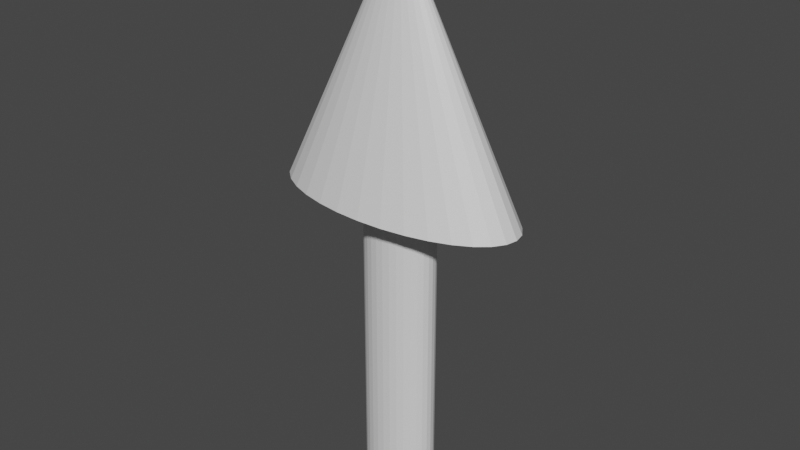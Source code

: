 # Source: arrowModel.blend  (saved by Blender 3.3.6; exported with 4.5.12 LTS)
import bpy
from mathutils import Matrix  # noqa: F401  (used for matrix-valued properties, if any)

bpy.ops.wm.read_factory_settings(use_empty=True)
scene = bpy.context.scene
scene.name = 'Scene'

# ---- collections
col_collection = bpy.data.collections.new('Collection'); scene.collection.children.link(col_collection)

# ---- materials (node trees are filled in below, after node groups)
mat_arrowmat = bpy.data.materials.new('ArrowMat')
mat_arrowmat.alpha_threshold = 0.0
mat_arrowmat.use_transparent_shadow = False
mat_arrowmat.roughness = 0.5
mat_arrowmat.line_color = (0.0, 0.0, 0.0, 1.0)

# ---- material node trees
mat_arrowmat.use_nodes = True; mat_arrowmat.node_tree.nodes.clear()
_N = mat_arrowmat.node_tree.nodes; _L = mat_arrowmat.node_tree.links
n0 = _N.new('ShaderNodeOutputMaterial'); n0.name = 'Material Output'; n0.location = (300, 300)
n1 = _N.new('ShaderNodeBsdfPrincipled'); n1.name = 'Principled BSDF'; n1.location = (10, 300)
n1.distribution = 'GGX'
n1.subsurface_method = 'RANDOM_WALK_SKIN'
n1.inputs[3].default_value = 1.45
n1.inputs[27].default_value = (0.0, 0.0, 0.0, 1.0)
n1.inputs[28].default_value = 1.0
_L.new(n1.outputs[0], n0.inputs[0])
n0.is_active_output = True

# ---- world
world_world = bpy.data.worlds.new('World'); scene.world = world_world
world_world.use_nodes = True; world_world.node_tree.nodes.clear()
_N = world_world.node_tree.nodes; _L = world_world.node_tree.links
n0 = _N.new('ShaderNodeOutputWorld'); n0.name = 'World Output'; n0.location = (300, 300)
n1 = _N.new('ShaderNodeBackground'); n1.name = 'Background'; n1.location = (10, 300)
n1.inputs[0].default_value = (0.05088, 0.05088, 0.05088, 1.0)
_L.new(n1.outputs[0], n0.inputs[0])
n0.is_active_output = True
world_world.color = (0.05088, 0.05088, 0.05088)
world_world.use_sun_shadow = False
world_world.sun_shadow_jitter_overblur = 0.0

# ---- meshes
me_cylinder = bpy.data.meshes.new('Cylinder')
me_cylinder.from_pydata([(-1.522, 3.528e-08, 0.2839), (-1.53, -1.688e-07, -0.7954), (-1.493, -0.1268, 0.2839), (-1.501, -0.1275, -0.7954), (-1.406, -0.2487, 0.2839), (-1.414, -0.2501, -0.7954), (-1.266, -0.3611, 0.2839), (-1.272, -0.363, -0.7954), (-1.076, -0.4596, 0.2839), (-1.082, -0.4621, -0.7954), (-0.8457, -0.5405, 0.2839), (-0.8502, -0.5433, -0.7954), (-0.5825, -0.6005, 0.2839), (-0.5856, -0.6037, -0.7954), (-0.297, -0.6375, 0.2839), (-0.2986, -0.6409, -0.7954), (-1.862e-07, -0.65, 0.2839), (8.647e-07, -0.6535, -0.7954), (0.297, -0.6375, 0.2839), (0.2986, -0.6409, -0.7954), (0.5825, -0.6005, 0.2839), (0.5856, -0.6037, -0.7954), (0.8457, -0.5405, 0.2839), (0.8502, -0.5433, -0.7954), (1.076, -0.4596, 0.2839), (1.082, -0.4621, -0.7954), (1.266, -0.3611, 0.2839), (1.272, -0.363, -0.7954), (1.406, -0.2487, 0.2839), (1.414, -0.2501, -0.7954), (1.493, -0.1268, 0.2839), (1.501, -0.1275, -0.7954), (1.522, 1.855e-07, 0.2839), (1.53, -1.78e-08, -0.7954), (1.493, 0.1268, 0.2839), (1.501, 0.1275, -0.7954), (1.406, 0.2487, 0.2839), (1.414, 0.2501, -0.7954), (1.266, 0.3611, 0.2839), (1.272, 0.363, -0.7954), (1.076, 0.4596, 0.2839), (1.082, 0.4621, -0.7954), (0.8457, 0.5405, 0.2839), (0.8502, 0.5433, -0.7954), (0.5825, 0.6005, 0.2839), (0.5856, 0.6037, -0.7954), (0.297, 0.6375, 0.2839), (0.2986, 0.6409, -0.7954), (-3.364e-07, 0.65, 0.2839), (7.137e-07, 0.6535, -0.7954), (-0.297, 0.6375, 0.2839), (-0.2986, 0.6409, -0.7954), (-0.5825, 0.6005, 0.2839), (-0.5856, 0.6037, -0.7954), (-0.8457, 0.5405, 0.2839), (-0.8502, 0.5433, -0.7954), (-1.076, 0.4596, 0.2839), (-1.082, 0.4621, -0.7954), (-1.266, 0.3611, 0.2839), (-1.272, 0.363, -0.7954), (-1.406, 0.2487, 0.2839), (-1.414, 0.2501, -0.7954), (-1.493, 0.1268, 0.2839), (-1.501, 0.1275, -0.7954), (-5.004, -2.24e-07, 0.2839), (-4.908, 0.2904, 0.2839), (-4.623, 0.5697, 0.2839), (-4.161, 0.827, 0.2839), (-3.538, 1.053, 0.2839), (-2.78, 1.238, 0.2839), (-1.915, 1.375, 0.2839), (-0.9762, 1.46, 0.2839), (-4.333e-07, 1.489, 0.2839), (0.9762, 1.46, 0.2839), (1.915, 1.375, 0.2839), (2.78, 1.238, 0.2839), (3.538, 1.053, 0.2839), (4.161, 0.827, 0.2839), (4.623, 0.5697, 0.2839), (4.908, 0.2904, 0.2839), (5.004, 2.697e-07, 0.2839), (4.908, -0.2904, 0.2839), (4.623, -0.5697, 0.2839), (4.161, -0.827, 0.2839), (3.538, -1.053, 0.2839), (2.78, -1.238, 0.2839), (1.915, -1.375, 0.2839), (0.9762, -1.46, 0.2839), (-8.928e-08, -1.489, 0.2839), (-0.9762, -1.46, 0.2839), (-1.915, -1.375, 0.2839), (-2.78, -1.238, 0.2839), (-3.538, -1.053, 0.2839), (-4.161, -0.827, 0.2839), (-4.623, -0.5697, 0.2839), (-4.908, -0.2904, 0.2839), (-1.127e-06, -5.427e-07, 1.173)], [], [(0, 1, 3, 2), (2, 3, 5, 4), (4, 5, 7, 6), (6, 7, 9, 8), (8, 9, 11, 10), (10, 11, 13, 12), (12, 13, 15, 14), (14, 15, 17, 16), (16, 17, 19, 18), (18, 19, 21, 20), (20, 21, 23, 22), (22, 23, 25, 24), (24, 25, 27, 26), (26, 27, 29, 28), (28, 29, 31, 30), (30, 31, 33, 32), (32, 33, 35, 34), (34, 35, 37, 36), (36, 37, 39, 38), (38, 39, 41, 40), (40, 41, 43, 42), (42, 43, 45, 44), (44, 45, 47, 46), (46, 47, 49, 48), (48, 49, 51, 50), (50, 51, 53, 52), (52, 53, 55, 54), (54, 55, 57, 56), (56, 57, 59, 58), (58, 59, 61, 60), (3, 1, 63, 61, 59, 57, 55, 53, 51, 49, 47, 45, 43, 41, 39, 37, 35, 33, 31, 29, 27, 25, 23, 21, 19, 17, 15, 13, 11, 9, 7, 5), (60, 61, 63, 62), (62, 63, 1, 0), (0, 2, 4, 6, 8, 10, 12, 14, 16, 18, 20, 22, 24, 26, 28, 30, 32, 34, 36, 38, 40, 42, 44, 46, 48, 50, 52, 54, 56, 58, 60, 62), (64, 96, 65), (65, 96, 66), (66, 96, 67), (67, 96, 68), (68, 96, 69), (69, 96, 70), (70, 96, 71), (71, 96, 72), (72, 96, 73), (73, 96, 74), (74, 96, 75), (75, 96, 76), (76, 96, 77), (77, 96, 78), (78, 96, 79), (79, 96, 80), (80, 96, 81), (81, 96, 82), (82, 96, 83), (83, 96, 84), (84, 96, 85), (85, 96, 86), (86, 96, 87), (87, 96, 88), (88, 96, 89), (89, 96, 90), (90, 96, 91), (91, 96, 92), (92, 96, 93), (93, 96, 94), (64, 65, 66, 67, 68, 69, 70, 71, 72, 73, 74, 75, 76, 77, 78, 79, 80, 81, 82, 83, 84, 85, 86, 87, 88, 89, 90, 91, 92, 93, 94, 95), (94, 96, 95), (95, 96, 64)])
_uv = me_cylinder.uv_layers.new(name='UVMap')
_uv.uv.foreach_set('vector', [0.9999, 0.57, 1.0, 1.0, 0.9688, 1.0, 0.9688, 0.57, 0.9688, 0.57, 0.9688, 1.0, 0.9375, 1.0, 0.9375, 0.57, 0.9375, 0.57, 0.9375, 1.0, 0.9062, 1.0, 0.9063, 0.57, 0.9063, 0.57, 0.9062, 1.0, 0.875, 1.0, 0.875, 0.57, 0.875, 0.57, 0.875, 1.0, 0.8438, 1.0, 0.8438, 0.57, 0.8438, 0.57, 0.8438, 1.0, 0.8125, 1.0, 0.8125, 0.57, 0.8125, 0.57, 0.8125, 1.0, 0.7812, 1.0, 0.7812, 0.57, 0.7812, 0.57, 0.7812, 1.0, 0.75, 1.0, 0.75, 0.57, 0.75, 0.57, 0.75, 1.0, 0.7188, 1.0, 0.7188, 0.57, 0.7188, 0.57, 0.7188, 1.0, 0.6875, 1.0, 0.6875, 0.57, 0.6875, 0.57, 0.6875, 1.0, 0.6562, 1.0, 0.6562, 0.57, 0.6562, 0.57, 0.6562, 1.0, 0.625, 1.0, 0.625, 0.57, 0.625, 0.57, 0.625, 1.0, 0.5938, 1.0, 0.5938, 0.57, 0.5938, 0.57, 0.5938, 1.0, 0.5625, 1.0, 0.5625, 0.57, 0.5625, 0.57, 0.5625, 1.0, 0.5312, 1.0, 0.5312, 0.57, 0.5312, 0.57, 0.5312, 1.0, 0.5, 1.0, 0.5, 0.57, 0.5, 0.57, 0.5, 1.0, 0.4688, 1.0, 0.4688, 0.57, 0.4688, 0.57, 0.4688, 1.0, 0.4375, 1.0, 0.4375, 0.57, 0.4375, 0.57, 0.4375, 1.0, 0.4062, 1.0, 0.4062, 0.57, 0.4062, 0.57, 0.4062, 1.0, 0.375, 1.0, 0.375, 0.57, 0.375, 0.57, 0.375, 1.0, 0.3438, 1.0, 0.3438, 0.57, 0.3438, 0.57, 0.3438, 1.0, 0.3125, 1.0, 0.3125, 0.57, 0.3125, 0.57, 0.3125, 1.0, 0.2812, 1.0, 0.2812, 0.57, 0.2812, 0.57, 0.2812, 1.0, 0.25, 1.0, 0.25, 0.57, 0.25, 0.57, 0.25, 1.0, 0.2188, 1.0, 0.2188, 0.57, 0.2188, 0.57, 0.2188, 1.0, 0.1875, 1.0, 0.1875, 0.57, 0.1875, 0.57, 0.1875, 1.0, 0.1562, 1.0, 0.1562, 0.57, 0.1562, 0.57, 0.1562, 1.0, 0.125, 1.0, 0.125, 0.57, 0.125, 0.57, 0.125, 1.0, 0.09375, 1.0, 0.09375, 0.57, 0.09375, 0.57, 0.09375, 1.0, 0.0625, 1.0, 0.0625, 0.57, 0.2968, 0.4854, 0.25, 0.49, 0.2032, 0.4854, 0.1582, 0.4717, 0.1167, 0.4496, 0.08029, 0.4197, 0.05045, 0.3833, 0.02827, 0.3418, 0.01461, 0.2968, 0.01, 0.25, 0.01461, 0.2032, 0.02827, 0.1582, 0.05045, 0.1167, 0.08029, 0.08029, 0.1167, 0.05045, 0.1582, 0.02827, 0.2032, 0.01461, 0.25, 0.01, 0.2968, 0.01461, 0.3418, 0.02827, 0.3833, 0.05045, 0.4197, 0.08029, 0.4496, 0.1167, 0.4717, 0.1582, 0.4854, 0.2032, 0.49, 0.25, 0.4854, 0.2968, 0.4717, 0.3418, 0.4496, 0.3833, 0.4197, 0.4197, 0.3833, 0.4496, 0.3418, 0.4717, 0.0625, 0.57, 0.0625, 1.0, 0.03125, 1.0, 0.03125, 0.57, 0.03125, 0.57, 0.03125, 1.0, 0.0, 1.0, 8.24e-05, 0.57, 0.75, 0.4887, 0.7966, 0.4841, 0.8414, 0.4706, 0.8826, 0.4485, 0.9188, 0.4188, 0.9485, 0.3826, 0.9706, 0.3414, 0.9841, 0.2966, 0.9887, 0.25, 0.9841, 0.2034, 0.9706, 0.1586, 0.9485, 0.1174, 0.9188, 0.08119, 0.8826, 0.0515, 0.8414, 0.02944, 0.7966, 0.01585, 0.75, 0.01127, 0.7034, 0.01585, 0.6586, 0.02944, 0.6174, 0.0515, 0.5812, 0.08119, 0.5515, 0.1174, 0.5294, 0.1586, 0.5159, 0.2034, 0.5113, 0.25, 0.5159, 0.2966, 0.5294, 0.3414, 0.5515, 0.3826, 0.5812, 0.4188, 0.6174, 0.4485, 0.6586, 0.4706, 0.7034, 0.4841, 0.25, 0.49, 0.25, 0.25, 0.2968, 0.4854, 0.2968, 0.4854, 0.25, 0.25, 0.3418, 0.4717, 0.3418, 0.4717, 0.25, 0.25, 0.3833, 0.4496, 0.3833, 0.4496, 0.25, 0.25, 0.4197, 0.4197, 0.4197, 0.4197, 0.25, 0.25, 0.4496, 0.3833, 0.4496, 0.3833, 0.25, 0.25, 0.4717, 0.3418, 0.4717, 0.3418, 0.25, 0.25, 0.4854, 0.2968, 0.4854, 0.2968, 0.25, 0.25, 0.49, 0.25, 0.49, 0.25, 0.25, 0.25, 0.4854, 0.2032, 0.4854, 0.2032, 0.25, 0.25, 0.4717, 0.1582, 0.4717, 0.1582, 0.25, 0.25, 0.4496, 0.1167, 0.4496, 0.1167, 0.25, 0.25, 0.4197, 0.08029, 0.4197, 0.08029, 0.25, 0.25, 0.3833, 0.05045, 0.3833, 0.05045, 0.25, 0.25, 0.3418, 0.02827, 0.3418, 0.02827, 0.25, 0.25, 0.2968, 0.01461, 0.2968, 0.01461, 0.25, 0.25, 0.25, 0.01, 0.25, 0.01, 0.25, 0.25, 0.2032, 0.01461, 0.2032, 0.01461, 0.25, 0.25, 0.1582, 0.02827, 0.1582, 0.02827, 0.25, 0.25, 0.1167, 0.05045, 0.1167, 0.05045, 0.25, 0.25, 0.08029, 0.08029, 0.08029, 0.08029, 0.25, 0.25, 0.05045, 0.1167, 0.05045, 0.1167, 0.25, 0.25, 0.02827, 0.1582, 0.02827, 0.1582, 0.25, 0.25, 0.01461, 0.2032, 0.01461, 0.2032, 0.25, 0.25, 0.01, 0.25, 0.01, 0.25, 0.25, 0.25, 0.01461, 0.2968, 0.01461, 0.2968, 0.25, 0.25, 0.02827, 0.3418, 0.02827, 0.3418, 0.25, 0.25, 0.05045, 0.3833, 0.05045, 0.3833, 0.25, 0.25, 0.08029, 0.4197, 0.08029, 0.4197, 0.25, 0.25, 0.1167, 0.4496, 0.1167, 0.4496, 0.25, 0.25, 0.1582, 0.4717, 0.75, 0.49, 0.7968, 0.4854, 0.8418, 0.4717, 0.8833, 0.4496, 0.9197, 0.4197, 0.9496, 0.3833, 0.9717, 0.3418, 0.9854, 0.2968, 0.99, 0.25, 0.9854, 0.2032, 0.9717, 0.1582, 0.9496, 0.1167, 0.9197, 0.08029, 0.8833, 0.05045, 0.8418, 0.02827, 0.7968, 0.01461, 0.75, 0.01, 0.7032, 0.01461, 0.6582, 0.02827, 0.6167, 0.05045, 0.5803, 0.08029, 0.5504, 0.1167, 0.5283, 0.1582, 0.5146, 0.2032, 0.51, 0.25, 0.5146, 0.2968, 0.5283, 0.3418, 0.5504, 0.3833, 0.5803, 0.4197, 0.6167, 0.4496, 0.6582, 0.4717, 0.7032, 0.4854, 0.1582, 0.4717, 0.25, 0.25, 0.2032, 0.4854, 0.2032, 0.4854, 0.25, 0.25, 0.25, 0.49])
me_cylinder.materials.append(mat_arrowmat)
me_cylinder.update()

# ---- objects
ob_cylinder = bpy.data.objects.new('Cylinder', me_cylinder)

# ---- transforms, parenting, visibility, modifiers, constraints
ob_cylinder.location = (0.0, 1.505e-08, 4.323e-08)
ob_cylinder.scale = (1.0, 1.53, 11.13)

# ---- collection membership
col_collection.objects.link(ob_cylinder)

# ---- scene / render settings (as saved in the file)
scene.frame_start = 1; scene.frame_end = 250; scene.frame_set(1)
scene.render.engine = 'BLENDER_EEVEE_NEXT'
scene.cycles.sampling_pattern = 'TABULATED_SOBOL'
scene.cycles.use_light_tree = False
scene.view_settings.view_transform = 'Filmic'
bpy.context.view_layer.update()

# ---- added for rendering (the .blend has no active camera and no usable light): camera, sun
cam_auto = bpy.data.cameras.new('AutoCamera')
cam_auto.lens = 50.0
cam_auto.sensor_width = 36.0
cam_auto.clip_end = 1000.0
ob_auto_camera = bpy.data.objects.new('AutoCamera', cam_auto)
scene.collection.objects.link(ob_auto_camera)
ob_auto_camera.location = (22.686, -27.2231, 20.2516)
ob_auto_camera.rotation_euler = (1.09748, -7.21219e-08, 0.694738)
scene.camera = ob_auto_camera
light_auto_sun = bpy.data.lights.new('AutoSun', 'SUN')
light_auto_sun.energy = 3.0
light_auto_sun.angle = 0.0523599
ob_auto_sun = bpy.data.objects.new('AutoSun', light_auto_sun)
scene.collection.objects.link(ob_auto_sun)
ob_auto_sun.rotation_euler = (0.872665, 0.174533, 0.523599)
bpy.context.view_layer.update()
